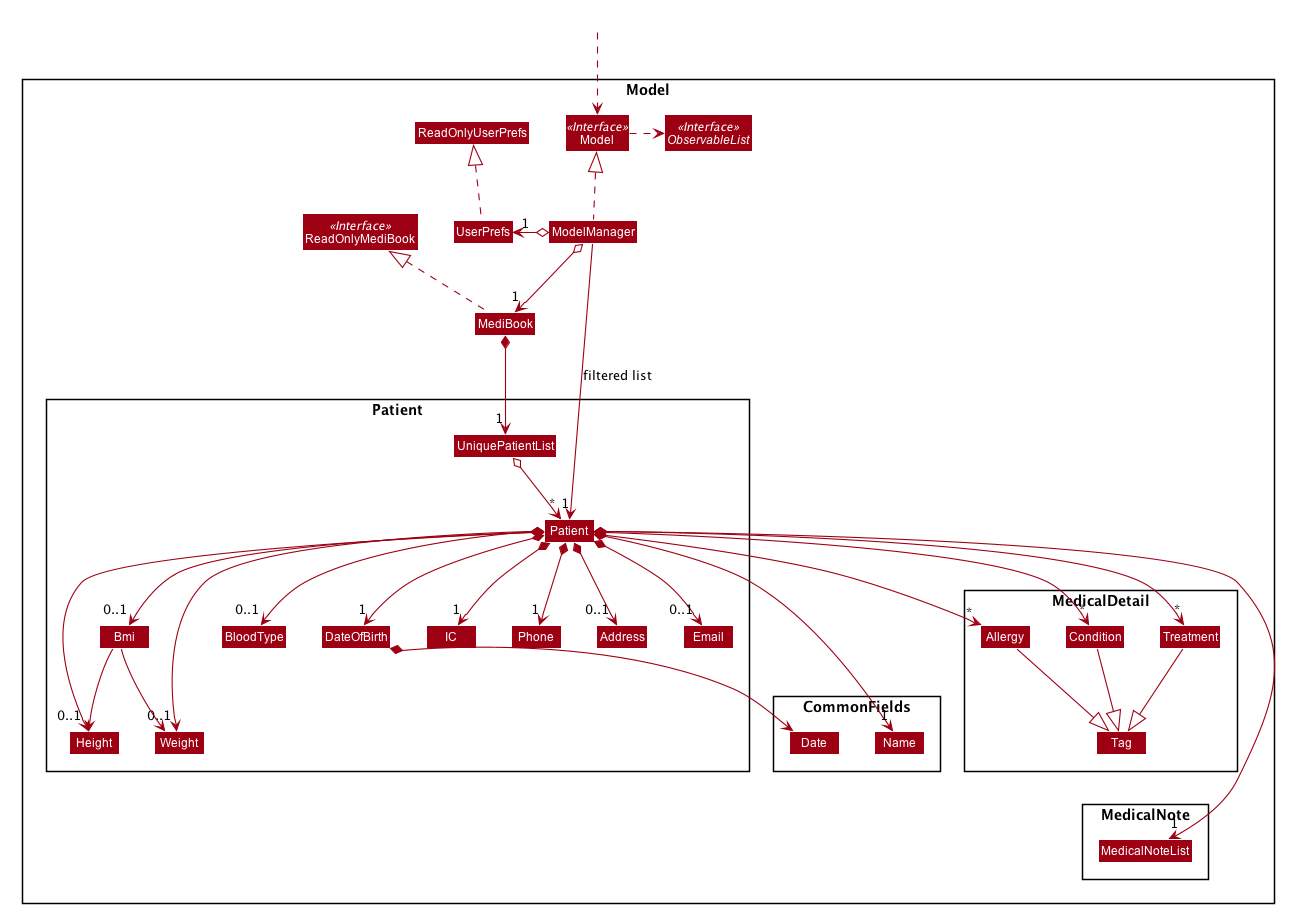

The diagram above was rendered by PlantUML. Its source (embedded in the PNG):
@startuml








skinparam BackgroundColor #FFFFFFF

skinparam Shadowing false

skinparam Class {
    FontColor #FFFFFF
    BorderThickness 1
    BorderColor #FFFFFF
    StereotypeFontColor #FFFFFF
    FontName Arial
}

skinparam Actor {
    BorderColor #000000
    Color #000000
    FontName Arial
}

skinparam Sequence {
    MessageAlign center
    BoxFontSize 15
    BoxPadding 0
    BoxFontColor #FFFFFF
    FontName Arial
}

skinparam Participant {
    FontColor #FFFFFFF
    Padding 20
}

skinparam MinClassWidth 50
skinparam ParticipantPadding 10
skinparam Shadowing false
skinparam DefaultTextAlignment center
skinparam packageStyle Rectangle

hide footbox
hide members
hide circle
skinparam arrowThickness 1.1
skinparam arrowColor #9D0012
skinparam classBackgroundColor #9D0012

Package Model <<Rectangle>>{
Interface ReadOnlyMediBook <<Interface>>
Interface Model <<Interface>>
Interface ObservableList <<Interface>>
Class MediBook
Class ReadOnlyMediBook
Class Model
Class ModelManager
Class UserPrefs
Class ReadOnlyUserPrefs

Package Patient {
Class Patient
Class IC
Class DateOfBirth
Class Height
Class Weight
Class Bmi
Class BloodType
Class Address
Class Email
Class Phone
Class UniquePatientList
}

Package CommonFields {
Class Date
Class Name
}

Package MedicalDetail {
Class Tag
Class Allergy
Class Condition
Class Treatment
}

Package MedicalNote {
Class MedicalNoteList
}
}

Class HiddenOutside #FFFFFF
HiddenOutside ..> Model

MediBook .up.|> ReadOnlyMediBook

ModelManager .up.|> Model
Model .right.> ObservableList
ModelManager o--> "1" MediBook
ModelManager o-left-> "1" UserPrefs
UserPrefs .up.|> ReadOnlyUserPrefs

Allergy -down-|> Tag
Condition -down-|> Tag
Treatment -down-|> Tag

MediBook *--> "1" UniquePatientList
UniquePatientList o--> "*" Patient
Patient *--> "1" IC
Patient *--> "1" DateOfBirth
Patient *--> "1" Name
Patient *--> "1" Phone
Patient *--> "0..1" Email
Patient *--> "0..1" Address
Patient *--> "0..1" Height
Patient *--> "0..1" Weight
Patient *--> "0..1" BloodType
Patient *--> "0..1" Bmi
Patient *--> "*" Allergy
Patient *--> "*" Condition
Patient *--> "*" Treatment
Patient *--> "1" MedicalNoteList
Bmi --> Height
Bmi --> Weight

DateOfBirth *--> Date

DateOfBirth -[hidden]down-> Date
Date -[hidden]right-> Name

IC -[hidden]right-> Name
DateOfBirth -[hidden]right-> Phone
Phone -[hidden]right-> Address
Address -[hidden]right-> Email
Bmi -[hidden]down-> Height
Bmi -[hidden]down-> Weight
Tag -[hidden]down-> MedicalNoteList


ModelManager -->"1" Patient : filtered list
@enduml